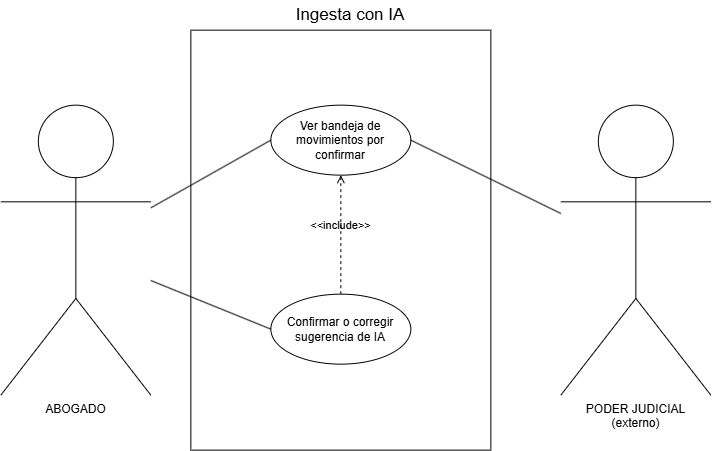

The diagram above was exported from draw.io. Its source (the exported page's mxGraphModel, read from the mxfile embedded in the PNG):
<mxGraphModel dx="1488" dy="824" grid="1" gridSize="10" guides="1" tooltips="1" connect="1" arrows="1" fold="1" page="1" pageScale="1" pageWidth="827" pageHeight="1169" background="light-dark(#FFFFFF,#000000)" math="0" shadow="0">
  <root>
    <mxCell id="0" />
    <mxCell id="1" parent="0" />
    <mxCell id="D4loKpHZ95NTxOQJtXkG-98" parent="1" style="shape=umlActor;html=1;verticalLabelPosition=bottom;verticalAlign=top;align=center;" value="ABOGADO" vertex="1">
      <mxGeometry height="290" width="150" x="20" y="395" as="geometry" />
    </mxCell>
    <mxCell id="D4loKpHZ95NTxOQJtXkG-99" parent="1" style="rounded=0;whiteSpace=wrap;html=1;" value="" vertex="1">
      <mxGeometry height="420" width="300" x="210" y="320" as="geometry" />
    </mxCell>
    <mxCell id="D4loKpHZ95NTxOQJtXkG-101" parent="1" style="ellipse;whiteSpace=wrap;html=1;" value="Ver bandeja de movimientos por confirmar" vertex="1">
      <mxGeometry height="70" width="140" x="290" y="395" as="geometry" />
    </mxCell>
    <mxCell id="D4loKpHZ95NTxOQJtXkG-102" parent="1" style="ellipse;whiteSpace=wrap;html=1;" value="Confirmar o corregir sugerencia de IA" vertex="1">
      <mxGeometry height="70" width="140" x="290" y="584" as="geometry" />
    </mxCell>
    <mxCell id="D4loKpHZ95NTxOQJtXkG-105" edge="1" parent="1" source="D4loKpHZ95NTxOQJtXkG-98" style="edgeStyle=none;html=1;endArrow=none;verticalAlign=bottom;rounded=0;entryX=0;entryY=0.5;entryDx=0;entryDy=0;" target="D4loKpHZ95NTxOQJtXkG-101" value="">
      <mxGeometry relative="1" width="160" as="geometry">
        <mxPoint x="180" y="510" as="sourcePoint" />
        <mxPoint x="370" y="490" as="targetPoint" />
      </mxGeometry>
    </mxCell>
    <mxCell id="D4loKpHZ95NTxOQJtXkG-134" parent="1" style="text;html=1;whiteSpace=wrap;strokeColor=none;fillColor=none;align=center;verticalAlign=middle;rounded=0;" value="&lt;font style=&quot;font-size: 17px;&quot;&gt;Ingesta con IA&lt;/font&gt;" vertex="1">
      <mxGeometry height="30" width="120" x="310" y="290" as="geometry" />
    </mxCell>
    <mxCell id="usV6fPzy0KaTIKjLqBk4-1" parent="1" style="shape=umlActor;html=1;verticalLabelPosition=bottom;verticalAlign=top;align=center;" value="PODER JUDICIAL&lt;div&gt;(externo)&lt;/div&gt;" vertex="1">
      <mxGeometry height="290" width="150" x="580" y="395" as="geometry" />
    </mxCell>
    <mxCell id="usV6fPzy0KaTIKjLqBk4-6" edge="1" parent="1" source="D4loKpHZ95NTxOQJtXkG-98" style="edgeStyle=none;html=1;endArrow=none;verticalAlign=bottom;rounded=0;entryX=0;entryY=0.5;entryDx=0;entryDy=0;" target="D4loKpHZ95NTxOQJtXkG-102" value="">
      <mxGeometry relative="1" width="160" as="geometry">
        <mxPoint x="250" y="513" as="sourcePoint" />
        <mxPoint x="370" y="430" as="targetPoint" />
      </mxGeometry>
    </mxCell>
    <mxCell id="usV6fPzy0KaTIKjLqBk4-8" edge="1" parent="1" source="D4loKpHZ95NTxOQJtXkG-101" style="edgeStyle=none;html=1;endArrow=none;verticalAlign=bottom;rounded=0;exitX=1;exitY=0.5;exitDx=0;exitDy=0;" target="usV6fPzy0KaTIKjLqBk4-1" value="">
      <mxGeometry relative="1" width="160" as="geometry">
        <mxPoint x="290" y="528" as="sourcePoint" />
        <mxPoint x="410" y="460" as="targetPoint" />
      </mxGeometry>
    </mxCell>
    <mxCell id="usV6fPzy0KaTIKjLqBk4-9" edge="1" parent="1" source="D4loKpHZ95NTxOQJtXkG-102" style="html=1;verticalAlign=bottom;labelBackgroundColor=none;endArrow=open;endFill=0;dashed=1;rounded=0;exitX=0.5;exitY=0;exitDx=0;exitDy=0;entryX=0.5;entryY=1;entryDx=0;entryDy=0;" target="D4loKpHZ95NTxOQJtXkG-101" value="&amp;lt;&amp;lt;include&amp;gt;&amp;gt;">
      <mxGeometry relative="1" width="160" as="geometry">
        <mxPoint x="340" y="560" as="sourcePoint" />
        <mxPoint x="500" y="560" as="targetPoint" />
      </mxGeometry>
    </mxCell>
  </root>
</mxGraphModel>